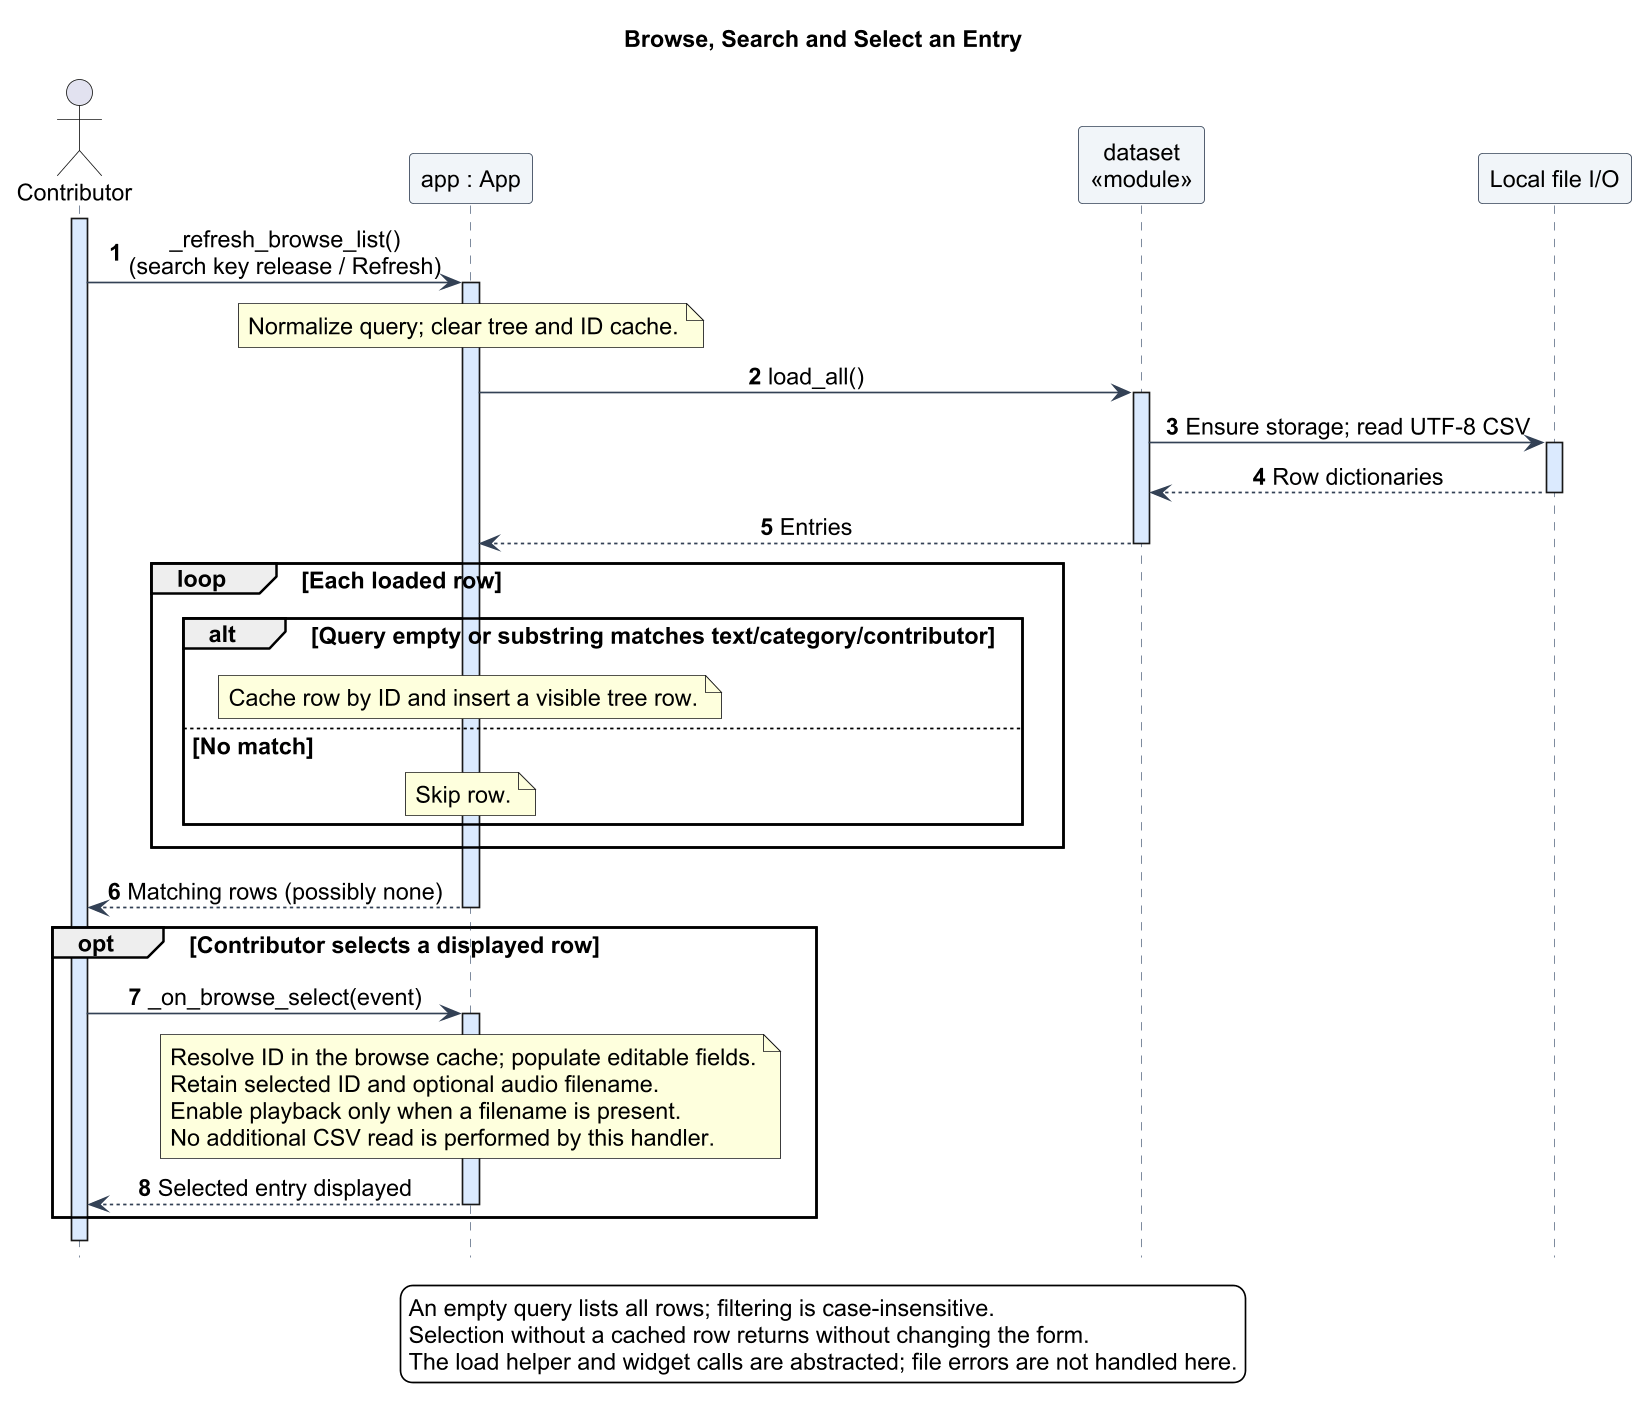

The diagram above was rendered by PlantUML. Its source (embedded in the PNG):
@startuml
!include theme.iuml
title Browse, Search and Select an Entry
hide footbox
autonumber
actor Contributor
participant "app : App" as App
participant "dataset\n<<module>>" as Dataset
participant "Local file I/O" as Files

activate Contributor
Contributor -> App : _refresh_browse_list()\n(search key release / Refresh)
activate App
note over App : Normalize query; clear tree and ID cache.
App -> Dataset : load_all()
activate Dataset
Dataset -> Files : Ensure storage; read UTF-8 CSV
activate Files
Files --> Dataset : Row dictionaries
deactivate Files
Dataset --> App : Entries
deactivate Dataset
loop Each loaded row
  alt Query empty or substring matches text/category/contributor
    note over App : Cache row by ID and insert a visible tree row.
  else No match
    note over App : Skip row.
  end
end
App --> Contributor : Matching rows (possibly none)
deactivate App

opt Contributor selects a displayed row
  Contributor -> App : _on_browse_select(event)
  activate App
  note over App
    Resolve ID in the browse cache; populate editable fields.
    Retain selected ID and optional audio filename.
    Enable playback only when a filename is present.
    No additional CSV read is performed by this handler.
  end note
  App --> Contributor : Selected entry displayed
  deactivate App
end
deactivate Contributor
legend bottom
  An empty query lists all rows; filtering is case-insensitive.
  Selection without a cached row returns without changing the form.
  The load helper and widget calls are abstracted; file errors are not handled here.
endlegend
@enduml